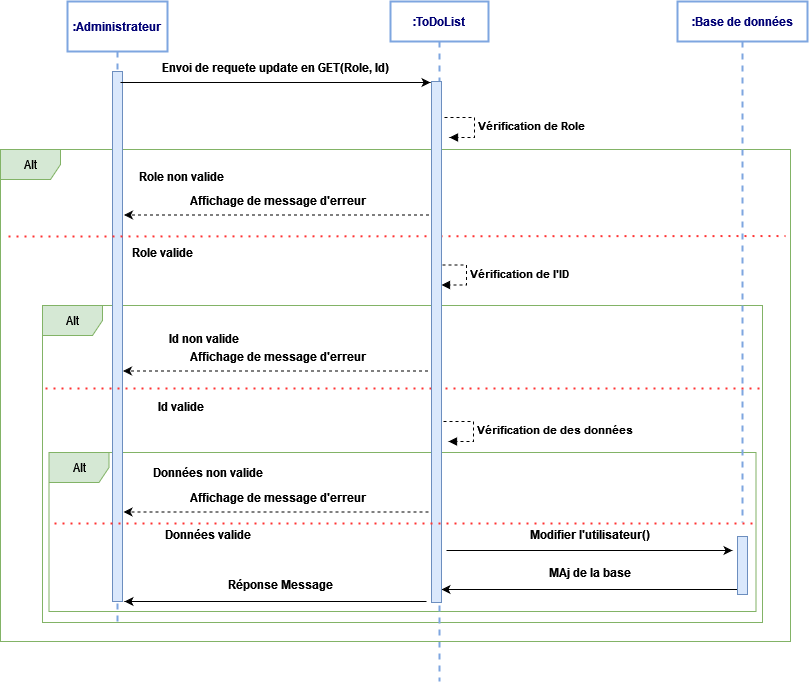

The diagram above was exported from draw.io. Its source (the exported page's mxGraphModel, read from the mxfile embedded in the PNG):
<mxGraphModel dx="782" dy="393" grid="1" gridSize="10" guides="1" tooltips="1" connect="1" arrows="1" fold="1" page="1" pageScale="1" pageWidth="1169" pageHeight="827" math="0" shadow="0">
  <root>
    <mxCell id="CQPklZiFLM6aAvuH2frd-0" />
    <mxCell id="CQPklZiFLM6aAvuH2frd-1" parent="CQPklZiFLM6aAvuH2frd-0" />
    <mxCell id="s16TOP-Ax0O0YmMRyU7O-0" value="Alt" style="shape=umlFrame;whiteSpace=wrap;html=1;fillColor=#d5e8d4;strokeColor=#82b366;" vertex="1" parent="CQPklZiFLM6aAvuH2frd-1">
      <mxGeometry x="124" y="333" width="720" height="317" as="geometry" />
    </mxCell>
    <mxCell id="vAqJmC26ge1g_K836WlA-1" value="Alt" style="shape=umlFrame;whiteSpace=wrap;html=1;fillColor=#d5e8d4;strokeColor=#82b366;" vertex="1" parent="CQPklZiFLM6aAvuH2frd-1">
      <mxGeometry x="130.5" y="480" width="707" height="159" as="geometry" />
    </mxCell>
    <mxCell id="s16TOP-Ax0O0YmMRyU7O-3" value=":ToDoList" style="shape=umlLifeline;perimeter=lifelinePerimeter;whiteSpace=wrap;html=1;container=1;collapsible=0;recursiveResize=0;outlineConnect=0;strokeColor=#7EA6E0;strokeWidth=2;gradientColor=none;fontColor=#000075;align=center;fontStyle=1" vertex="1" parent="CQPklZiFLM6aAvuH2frd-1">
      <mxGeometry x="472" y="29" width="98" height="680" as="geometry" />
    </mxCell>
    <mxCell id="s16TOP-Ax0O0YmMRyU7O-4" value="Alt" style="shape=umlFrame;whiteSpace=wrap;html=1;fillColor=#d5e8d4;strokeColor=#82b366;" vertex="1" parent="s16TOP-Ax0O0YmMRyU7O-3">
      <mxGeometry x="-390" y="148" width="790" height="492" as="geometry" />
    </mxCell>
    <mxCell id="s16TOP-Ax0O0YmMRyU7O-5" value="Role valide" style="text;html=1;strokeColor=none;fillColor=none;align=center;verticalAlign=middle;whiteSpace=wrap;rounded=0;fontStyle=1" vertex="1" parent="s16TOP-Ax0O0YmMRyU7O-3">
      <mxGeometry x="-285" y="241" width="115" height="20" as="geometry" />
    </mxCell>
    <mxCell id="s16TOP-Ax0O0YmMRyU7O-6" value="Vérification de l'ID" style="edgeStyle=orthogonalEdgeStyle;html=1;align=left;spacingLeft=2;endArrow=block;rounded=0;entryX=1;entryY=0;dashed=1;fontStyle=1" edge="1" parent="s16TOP-Ax0O0YmMRyU7O-3">
      <mxGeometry relative="1" as="geometry">
        <mxPoint x="46" y="263.5" as="sourcePoint" />
        <Array as="points">
          <mxPoint x="76" y="263.5" />
        </Array>
        <mxPoint x="51" y="283.5" as="targetPoint" />
      </mxGeometry>
    </mxCell>
    <mxCell id="s16TOP-Ax0O0YmMRyU7O-7" style="edgeStyle=orthogonalEdgeStyle;rounded=0;orthogonalLoop=1;jettySize=auto;html=1;strokeColor=#000000;strokeWidth=1;" edge="1" parent="s16TOP-Ax0O0YmMRyU7O-3">
      <mxGeometry relative="1" as="geometry">
        <mxPoint x="342" y="549" as="targetPoint" />
        <Array as="points">
          <mxPoint x="336" y="549" />
        </Array>
        <mxPoint x="56" y="549" as="sourcePoint" />
      </mxGeometry>
    </mxCell>
    <mxCell id="s16TOP-Ax0O0YmMRyU7O-8" value="&lt;div&gt;Modifier l'utilisateur()&lt;br&gt;&lt;/div&gt;" style="text;html=1;strokeColor=none;fillColor=none;align=center;verticalAlign=middle;whiteSpace=wrap;rounded=0;fontStyle=1" vertex="1" parent="s16TOP-Ax0O0YmMRyU7O-3">
      <mxGeometry x="65" y="523" width="270" height="20" as="geometry" />
    </mxCell>
    <mxCell id="s16TOP-Ax0O0YmMRyU7O-9" value="MAj de la base" style="text;html=1;strokeColor=none;fillColor=none;align=center;verticalAlign=middle;whiteSpace=wrap;rounded=0;fontStyle=1" vertex="1" parent="s16TOP-Ax0O0YmMRyU7O-3">
      <mxGeometry x="65" y="561" width="270" height="20" as="geometry" />
    </mxCell>
    <mxCell id="s16TOP-Ax0O0YmMRyU7O-10" style="edgeStyle=orthogonalEdgeStyle;rounded=0;orthogonalLoop=1;jettySize=auto;html=1;strokeColor=#000000;strokeWidth=1;" edge="1" parent="s16TOP-Ax0O0YmMRyU7O-3">
      <mxGeometry relative="1" as="geometry">
        <mxPoint x="51" y="588" as="targetPoint" />
        <Array as="points">
          <mxPoint x="81" y="588" />
          <mxPoint x="81" y="588" />
        </Array>
        <mxPoint x="353" y="588" as="sourcePoint" />
      </mxGeometry>
    </mxCell>
    <mxCell id="s16TOP-Ax0O0YmMRyU7O-11" style="edgeStyle=orthogonalEdgeStyle;rounded=0;orthogonalLoop=1;jettySize=auto;html=1;strokeColor=#000000;strokeWidth=1;" edge="1" parent="s16TOP-Ax0O0YmMRyU7O-3">
      <mxGeometry relative="1" as="geometry">
        <mxPoint x="-266" y="600" as="targetPoint" />
        <Array as="points">
          <mxPoint x="-236" y="600" />
          <mxPoint x="-236" y="600" />
        </Array>
        <mxPoint x="36" y="600" as="sourcePoint" />
      </mxGeometry>
    </mxCell>
    <mxCell id="s16TOP-Ax0O0YmMRyU7O-12" value="Réponse Message " style="text;html=1;strokeColor=none;fillColor=none;align=center;verticalAlign=middle;whiteSpace=wrap;rounded=0;fontStyle=1" vertex="1" parent="s16TOP-Ax0O0YmMRyU7O-3">
      <mxGeometry x="-245" y="573" width="270" height="20" as="geometry" />
    </mxCell>
    <mxCell id="vAqJmC26ge1g_K836WlA-0" value="Données non valide" style="text;html=1;strokeColor=none;fillColor=none;align=center;verticalAlign=middle;whiteSpace=wrap;rounded=0;fontStyle=1" vertex="1" parent="s16TOP-Ax0O0YmMRyU7O-3">
      <mxGeometry x="-252" y="461" width="140" height="20" as="geometry" />
    </mxCell>
    <mxCell id="s16TOP-Ax0O0YmMRyU7O-14" value="" style="html=1;points=[];perimeter=orthogonalPerimeter;fillColor=#dae8fc;strokeColor=#6c8ebf;" vertex="1" parent="s16TOP-Ax0O0YmMRyU7O-3">
      <mxGeometry x="347" y="535" width="10" height="58" as="geometry" />
    </mxCell>
    <mxCell id="vAqJmC26ge1g_K836WlA-3" value="Affichage de message d'erreur" style="text;html=1;strokeColor=none;fillColor=none;align=center;verticalAlign=middle;whiteSpace=wrap;rounded=0;fontStyle=1" vertex="1" parent="s16TOP-Ax0O0YmMRyU7O-3">
      <mxGeometry x="-244.5" y="486" width="264" height="20" as="geometry" />
    </mxCell>
    <mxCell id="vAqJmC26ge1g_K836WlA-4" style="edgeStyle=orthogonalEdgeStyle;rounded=0;orthogonalLoop=1;jettySize=auto;html=1;dashed=1;strokeColor=#000000;strokeWidth=1;" edge="1" parent="s16TOP-Ax0O0YmMRyU7O-3">
      <mxGeometry relative="1" as="geometry">
        <mxPoint x="38" y="510.5" as="sourcePoint" />
        <mxPoint x="-267" y="510.5" as="targetPoint" />
        <Array as="points">
          <mxPoint x="-31" y="510.5" />
          <mxPoint x="-31" y="510.5" />
        </Array>
      </mxGeometry>
    </mxCell>
    <mxCell id="vAqJmC26ge1g_K836WlA-5" value="Données valide" style="text;html=1;strokeColor=none;fillColor=none;align=center;verticalAlign=middle;whiteSpace=wrap;rounded=0;fontStyle=1" vertex="1" parent="s16TOP-Ax0O0YmMRyU7O-3">
      <mxGeometry x="-252" y="523" width="140" height="20" as="geometry" />
    </mxCell>
    <mxCell id="s16TOP-Ax0O0YmMRyU7O-1" value="&lt;div&gt;:Administrateur&lt;br&gt;&lt;/div&gt;" style="shape=umlLifeline;perimeter=lifelinePerimeter;whiteSpace=wrap;html=1;container=1;collapsible=0;recursiveResize=0;outlineConnect=0;strokeColor=#7EA6E0;strokeWidth=2;gradientColor=none;fontColor=#000075;align=center;fontStyle=1;size=50;" vertex="1" parent="CQPklZiFLM6aAvuH2frd-1">
      <mxGeometry x="149" y="29" width="100" height="621" as="geometry" />
    </mxCell>
    <mxCell id="s16TOP-Ax0O0YmMRyU7O-2" value="" style="html=1;points=[];perimeter=orthogonalPerimeter;fillColor=#dae8fc;strokeColor=#6c8ebf;" vertex="1" parent="s16TOP-Ax0O0YmMRyU7O-1">
      <mxGeometry x="45" y="70" width="10" height="530" as="geometry" />
    </mxCell>
    <mxCell id="s16TOP-Ax0O0YmMRyU7O-13" value=":Base de données" style="shape=umlLifeline;perimeter=lifelinePerimeter;whiteSpace=wrap;html=1;container=1;collapsible=0;recursiveResize=0;outlineConnect=0;strokeColor=#7EA6E0;strokeWidth=2;gradientColor=none;fontColor=#000075;align=center;fontStyle=1" vertex="1" parent="CQPklZiFLM6aAvuH2frd-1">
      <mxGeometry x="759" y="29" width="130" height="521" as="geometry" />
    </mxCell>
    <mxCell id="s16TOP-Ax0O0YmMRyU7O-15" value="&lt;div&gt;Envoi de requete update en GET(Role, Id)&lt;br&gt;&lt;/div&gt;" style="text;html=1;strokeColor=none;fillColor=none;align=center;verticalAlign=middle;whiteSpace=wrap;rounded=0;fontStyle=1" vertex="1" parent="CQPklZiFLM6aAvuH2frd-1">
      <mxGeometry x="223" y="85" width="270" height="20" as="geometry" />
    </mxCell>
    <mxCell id="s16TOP-Ax0O0YmMRyU7O-16" style="edgeStyle=orthogonalEdgeStyle;rounded=0;orthogonalLoop=1;jettySize=auto;html=1;strokeColor=#000000;strokeWidth=1;" edge="1" parent="CQPklZiFLM6aAvuH2frd-1">
      <mxGeometry relative="1" as="geometry">
        <mxPoint x="512" y="110" as="targetPoint" />
        <Array as="points">
          <mxPoint x="512" y="110" />
        </Array>
        <mxPoint x="202" y="110" as="sourcePoint" />
      </mxGeometry>
    </mxCell>
    <mxCell id="s16TOP-Ax0O0YmMRyU7O-17" value="Role non valide" style="text;html=1;strokeColor=none;fillColor=none;align=center;verticalAlign=middle;whiteSpace=wrap;rounded=0;fontStyle=1" vertex="1" parent="CQPklZiFLM6aAvuH2frd-1">
      <mxGeometry x="193" y="194" width="140" height="20" as="geometry" />
    </mxCell>
    <mxCell id="s16TOP-Ax0O0YmMRyU7O-18" style="edgeStyle=orthogonalEdgeStyle;rounded=0;orthogonalLoop=1;jettySize=auto;html=1;dashed=1;strokeColor=#000000;strokeWidth=1;" edge="1" parent="CQPklZiFLM6aAvuH2frd-1">
      <mxGeometry relative="1" as="geometry">
        <mxPoint x="510.5" y="242.5" as="sourcePoint" />
        <mxPoint x="205.5" y="242.5" as="targetPoint" />
        <Array as="points">
          <mxPoint x="441.5" y="242.5" />
          <mxPoint x="441.5" y="242.5" />
        </Array>
      </mxGeometry>
    </mxCell>
    <mxCell id="s16TOP-Ax0O0YmMRyU7O-19" value="Affichage de message d'erreur" style="text;html=1;strokeColor=none;fillColor=none;align=center;verticalAlign=middle;whiteSpace=wrap;rounded=0;fontStyle=1" vertex="1" parent="CQPklZiFLM6aAvuH2frd-1">
      <mxGeometry x="228" y="218" width="264" height="20" as="geometry" />
    </mxCell>
    <mxCell id="s16TOP-Ax0O0YmMRyU7O-20" value="" style="endArrow=none;dashed=1;html=1;dashPattern=1 3;strokeWidth=2;entryX=0.995;entryY=0.171;entryDx=0;entryDy=0;entryPerimeter=0;fillColor=#d5e8d4;strokeColor=#FF3333;" edge="1" parent="CQPklZiFLM6aAvuH2frd-1">
      <mxGeometry width="50" height="50" relative="1" as="geometry">
        <mxPoint x="90" y="264" as="sourcePoint" />
        <mxPoint x="867.05" y="263.519" as="targetPoint" />
        <Array as="points" />
      </mxGeometry>
    </mxCell>
    <mxCell id="s16TOP-Ax0O0YmMRyU7O-21" value="Vérification de Role" style="edgeStyle=orthogonalEdgeStyle;html=1;align=left;spacingLeft=2;endArrow=block;rounded=0;entryX=1;entryY=0;dashed=1;fontStyle=1" edge="1" parent="CQPklZiFLM6aAvuH2frd-1">
      <mxGeometry relative="1" as="geometry">
        <mxPoint x="526" y="145" as="sourcePoint" />
        <Array as="points">
          <mxPoint x="556" y="145" />
        </Array>
        <mxPoint x="531" y="165" as="targetPoint" />
      </mxGeometry>
    </mxCell>
    <mxCell id="s16TOP-Ax0O0YmMRyU7O-22" value="Id valide" style="text;html=1;strokeColor=none;fillColor=none;align=center;verticalAlign=middle;whiteSpace=wrap;rounded=0;fontStyle=1" vertex="1" parent="CQPklZiFLM6aAvuH2frd-1">
      <mxGeometry x="206" y="424" width="113" height="20" as="geometry" />
    </mxCell>
    <mxCell id="s16TOP-Ax0O0YmMRyU7O-23" style="edgeStyle=orthogonalEdgeStyle;rounded=0;orthogonalLoop=1;jettySize=auto;html=1;dashed=1;strokeColor=#000000;strokeWidth=1;" edge="1" parent="CQPklZiFLM6aAvuH2frd-1">
      <mxGeometry relative="1" as="geometry">
        <mxPoint x="509.5" y="398.5" as="sourcePoint" />
        <mxPoint x="204.5" y="398.5" as="targetPoint" />
        <Array as="points">
          <mxPoint x="440.5" y="398.5" />
          <mxPoint x="440.5" y="398.5" />
        </Array>
      </mxGeometry>
    </mxCell>
    <mxCell id="s16TOP-Ax0O0YmMRyU7O-24" value="Affichage de message d'erreur" style="text;html=1;strokeColor=none;fillColor=none;align=center;verticalAlign=middle;whiteSpace=wrap;rounded=0;fontStyle=1" vertex="1" parent="CQPklZiFLM6aAvuH2frd-1">
      <mxGeometry x="228" y="374" width="264" height="20" as="geometry" />
    </mxCell>
    <mxCell id="s16TOP-Ax0O0YmMRyU7O-25" value="" style="endArrow=none;dashed=1;html=1;dashPattern=1 3;strokeWidth=2;fillColor=#d5e8d4;strokeColor=#FF3333;exitX=0.003;exitY=0.303;exitDx=0;exitDy=0;exitPerimeter=0;" edge="1" parent="CQPklZiFLM6aAvuH2frd-1">
      <mxGeometry width="50" height="50" relative="1" as="geometry">
        <mxPoint x="126.99700000000007" y="416.00299999999993" as="sourcePoint" />
        <mxPoint x="842" y="416" as="targetPoint" />
        <Array as="points" />
      </mxGeometry>
    </mxCell>
    <mxCell id="s16TOP-Ax0O0YmMRyU7O-26" value="Id non valide" style="text;html=1;strokeColor=none;fillColor=none;align=center;verticalAlign=middle;whiteSpace=wrap;rounded=0;fontStyle=1" vertex="1" parent="CQPklZiFLM6aAvuH2frd-1">
      <mxGeometry x="216" y="356" width="140" height="20" as="geometry" />
    </mxCell>
    <mxCell id="s16TOP-Ax0O0YmMRyU7O-27" value="" style="html=1;points=[];perimeter=orthogonalPerimeter;fillColor=#dae8fc;strokeColor=#6c8ebf;" vertex="1" parent="CQPklZiFLM6aAvuH2frd-1">
      <mxGeometry x="513" y="109" width="10" height="521" as="geometry" />
    </mxCell>
    <mxCell id="nBzKqMlE5vR9UoIpTsxO-1" value="Vérification de des données" style="edgeStyle=orthogonalEdgeStyle;html=1;align=left;spacingLeft=2;endArrow=block;rounded=0;entryX=1;entryY=0;dashed=1;fontStyle=1" edge="1" parent="CQPklZiFLM6aAvuH2frd-1">
      <mxGeometry relative="1" as="geometry">
        <mxPoint x="525" y="449" as="sourcePoint" />
        <Array as="points">
          <mxPoint x="555" y="449" />
        </Array>
        <mxPoint x="530" y="469" as="targetPoint" />
      </mxGeometry>
    </mxCell>
    <mxCell id="vAqJmC26ge1g_K836WlA-2" value="" style="endArrow=none;dashed=1;html=1;dashPattern=1 3;strokeWidth=2;fillColor=#d5e8d4;strokeColor=#FF3333;exitX=0.003;exitY=0.303;exitDx=0;exitDy=0;exitPerimeter=0;" edge="1" parent="CQPklZiFLM6aAvuH2frd-1">
      <mxGeometry width="50" height="50" relative="1" as="geometry">
        <mxPoint x="136" y="551" as="sourcePoint" />
        <mxPoint x="840" y="551" as="targetPoint" />
        <Array as="points" />
      </mxGeometry>
    </mxCell>
  </root>
</mxGraphModel>